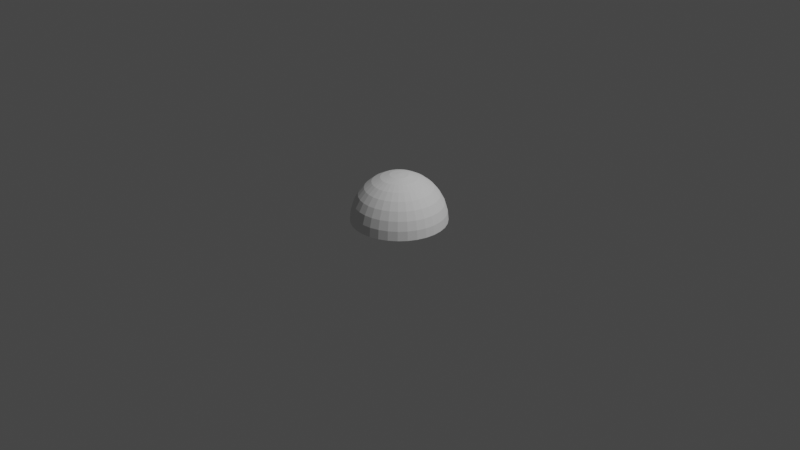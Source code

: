 # Source: HalfSphere.blend  (saved by Blender 2.93.21; exported with 4.5.12 LTS)
import bpy
from mathutils import Matrix  # noqa: F401  (used for matrix-valued properties, if any)

bpy.ops.wm.read_factory_settings(use_empty=True)
scene = bpy.context.scene
scene.name = 'Scene'

# ---- collections
col_collection = bpy.data.collections.new('Collection'); scene.collection.children.link(col_collection)

# ---- world
world_world = bpy.data.worlds.new('World'); scene.world = world_world
world_world.use_nodes = True; world_world.node_tree.nodes.clear()
_N = world_world.node_tree.nodes; _L = world_world.node_tree.links
n0 = _N.new('ShaderNodeOutputWorld'); n0.name = 'World Output'; n0.location = (300, 300)
n1 = _N.new('ShaderNodeBackground'); n1.name = 'Background'; n1.location = (10, 300)
n1.inputs[0].default_value = (0.05088, 0.05088, 0.05088, 1.0)
_L.new(n1.outputs[0], n0.inputs[0])
n0.is_active_output = True
world_world.color = (0.05088, 0.05088, 0.05088)
world_world.use_sun_shadow = False
world_world.sun_shadow_jitter_overblur = 0.0

# ---- cameras
cam_camera = bpy.data.cameras.new('Camera')
cam_camera.clip_end = 100.0
cam_camera.ortho_scale = 7.314

# ---- lights
light_light = bpy.data.lights.new('Light', 'POINT')
light_light.transmission_factor = 0.0
light_light.energy = 1000.0
light_light.shadow_soft_size = 0.1
light_light.shadow_maximum_resolution = 0.006
light_light.use_absolute_resolution = True

# ---- meshes
me_sphere = bpy.data.meshes.new('Sphere')
me_sphere.from_pydata([(0.0, 0.198, 0.9408), (0.0, 0.3884, 0.8862), (0.0, 0.5639, 0.7976), (0.0, 0.7177, 0.6783), (0.0, 0.8439, 0.5329), (0.0, 0.9377, 0.3671), (0.0, 0.9954, 0.1871), (0.03861, 0.1942, 0.9408), (0.07574, 0.3809, 0.8862), (0.11, 0.553, 0.7976), (0.1399, 0.7039, 0.6783), (0.1646, 0.8277, 0.5329), (0.1828, 0.9197, 0.3671), (0.1941, 0.9763, 0.1871), (0.1979, 0.9954, -4.193e-08), (0.07574, 0.1829, 0.9408), (0.1486, 0.3588, 0.8862), (0.2157, 0.521, 0.7976), (0.2745, 0.663, 0.6783), (0.3228, 0.7797, 0.5329), (0.3587, 0.8663, 0.3671), (0.3808, 0.9197, 0.1871), (0.3882, 0.9377, -4.193e-08), (0.11, 0.1646, 0.9408), (0.2157, 0.3229, 0.8862), (0.3131, 0.4688, 0.7976), (0.3985, 0.5967, 0.6783), (0.4686, 0.7017, 0.5329), (0.5207, 0.7797, 0.3671), (0.5528, 0.8277, 0.1871), (0.5636, 0.8439, -4.193e-08), (0.1399, 0.14, 0.9408), (0.2745, 0.2746, 0.8862), (0.3985, 0.3987, 0.7976), (0.5072, 0.5075, 0.6783), (0.5964, 0.5967, 0.5329), (0.6627, 0.663, 0.3671), (0.7035, 0.7039, 0.1871), (0.7173, 0.7177, -4.193e-08), (0.1646, 0.11, 0.9408), (0.3228, 0.2158, 0.8862), (0.4686, 0.3133, 0.7976), (0.5964, 0.3987, 0.6783), (0.7013, 0.4688, 0.5329), (0.7793, 0.521, 0.3671), (0.8273, 0.553, 0.1871), (0.8435, 0.5639, -4.193e-08), (0.1828, 0.07577, 0.9408), (0.3587, 0.1486, 0.8862), (0.5207, 0.2158, 0.7976), (0.6627, 0.2746, 0.6783), (0.7793, 0.3229, 0.5329), (0.8659, 0.3588, 0.3671), (0.9192, 0.3809, 0.1871), (0.9372, 0.3884, -4.193e-08), (0.1941, 0.03863, 0.9408), (0.3808, 0.07577, 0.8862), (0.5528, 0.11, 0.7976), (0.7035, 0.14, 0.6783), (0.8273, 0.1646, 0.5329), (0.9192, 0.1829, 0.3671), (0.9758, 0.1942, 0.1871), (0.9949, 0.198, -4.193e-08), (0.1979, -6.976e-08, 0.9408), (0.3882, -1.227e-07, 0.8862), (0.5636, -1.151e-07, 0.7976), (0.7173, -4.708e-08, 0.6783), (0.8435, -9.245e-08, 0.5329), (0.9372, -1.683e-08, 0.3671), (0.9949, -9.245e-08, 0.1871), (1.014, -1.681e-07, -4.193e-08), (0.1941, -0.03863, 0.9408), (0.3808, -0.07577, 0.8862), (0.5528, -0.11, 0.7976), (0.7035, -0.14, 0.6783), (0.8273, -0.1646, 0.5329), (0.9192, -0.1829, 0.3671), (0.9758, -0.1942, 0.1871), (0.9949, -0.198, -4.193e-08), (0.1828, -0.07577, 0.9408), (0.3587, -0.1486, 0.8862), (0.5207, -0.2158, 0.7976), (0.6627, -0.2746, 0.6783), (0.7793, -0.3229, 0.5329), (0.8659, -0.3588, 0.3671), (0.9192, -0.3809, 0.1871), (0.9372, -0.3884, -4.193e-08), (0.1646, -0.11, 0.9408), (0.3228, -0.2158, 0.8862), (0.4686, -0.3133, 0.7976), (0.5964, -0.3987, 0.6783), (0.7013, -0.4688, 0.5329), (0.7793, -0.521, 0.3671), (0.8273, -0.553, 0.1871), (0.8435, -0.5639, -4.193e-08), (0.1399, -0.14, 0.9408), (0.2745, -0.2746, 0.8862), (0.3985, -0.3987, 0.7976), (0.5072, -0.5075, 0.6783), (0.5964, -0.5967, 0.5329), (0.6627, -0.663, 0.3671), (0.7035, -0.7039, 0.1871), (0.7173, -0.7177, -4.193e-08), (0.11, -0.1646, 0.9408), (0.2157, -0.3229, 0.8862), (0.3131, -0.4688, 0.7976), (0.3985, -0.5967, 0.6783), (0.4686, -0.7017, 0.5329), (0.5207, -0.7797, 0.3671), (0.5528, -0.8277, 0.1871), (0.5636, -0.8439, -4.193e-08), (0.07574, -0.1829, 0.9408), (0.1486, -0.3588, 0.8862), (0.2157, -0.521, 0.7976), (0.2745, -0.663, 0.6783), (0.3228, -0.7797, 0.5329), (0.3587, -0.8663, 0.3671), (0.3808, -0.9197, 0.1871), (0.3882, -0.9377, -4.193e-08), (0.03861, -0.1942, 0.9408), (0.07574, -0.3809, 0.8862), (0.11, -0.553, 0.7976), (0.1399, -0.7039, 0.6783), (0.1646, -0.8277, 0.5329), (0.1828, -0.9197, 0.3671), (0.1941, -0.9763, 0.1871), (0.1979, -0.9954, -4.193e-08), (2.185e-09, -0.198, 0.9408), (-2.805e-08, -0.3884, 0.8862), (-6.584e-08, -0.5639, 0.7976), (4.753e-08, -0.7177, 0.6783), (-1.293e-08, -0.8439, 0.5329), (1.73e-08, -0.9377, 0.3671), (-7.34e-08, -0.9954, 0.1871), (-2.699e-07, -1.015, -4.193e-08), (-0.03861, -0.1942, 0.9408), (-0.07574, -0.3809, 0.8862), (-0.11, -0.553, 0.7976), (-0.1399, -0.7039, 0.6783), (-0.1646, -0.8277, 0.5329), (-0.1828, -0.9197, 0.3671), (-0.1941, -0.9763, 0.1871), (-0.1979, -0.9954, -4.193e-08), (-0.07574, -0.1829, 0.9408), (-0.1486, -0.3588, 0.8862), (-0.2157, -0.521, 0.7976), (-0.2745, -0.663, 0.6783), (-0.3228, -0.7797, 0.5329), (-0.3587, -0.8663, 0.3671), (-0.3808, -0.9197, 0.1871), (-0.3882, -0.9377, -4.193e-08), (-0.11, -0.1646, 0.9408), (-0.2157, -0.3229, 0.8862), (-0.3131, -0.4688, 0.7976), (-0.3985, -0.5967, 0.6783), (-0.4686, -0.7017, 0.5329), (-0.5207, -0.7797, 0.3671), (-0.5528, -0.8277, 0.1871), (-0.5636, -0.8439, -4.193e-08), (-0.1399, -0.14, 0.9408), (-0.2745, -0.2746, 0.8862), (-0.3985, -0.3987, 0.7976), (-0.5072, -0.5075, 0.6783), (-0.5964, -0.5967, 0.5329), (-0.6627, -0.663, 0.3671), (-0.7035, -0.7039, 0.1871), (-0.7173, -0.7177, -4.193e-08), (-0.1646, -0.11, 0.9408), (-0.3228, -0.2158, 0.8862), (-0.4686, -0.3133, 0.7976), (-0.5964, -0.3987, 0.6783), (-0.7013, -0.4688, 0.5329), (-0.7793, -0.521, 0.3671), (-0.8273, -0.553, 0.1871), (-0.8435, -0.5639, -4.193e-08), (-8.193e-08, -1.227e-07, 0.9592), (-0.1828, -0.07577, 0.9408), (-0.3587, -0.1486, 0.8862), (-0.5207, -0.2158, 0.7976), (-0.6627, -0.2746, 0.6783), (-0.7793, -0.3229, 0.5329), (-0.8659, -0.3588, 0.3671), (-0.9192, -0.3809, 0.1871), (-0.9372, -0.3884, -4.193e-08), (-0.1941, -0.03863, 0.9408), (-0.3808, -0.07577, 0.8862), (-0.5528, -0.11, 0.7976), (-0.7035, -0.14, 0.6783), (-0.8273, -0.1646, 0.5329), (-0.9192, -0.1829, 0.3671), (-0.9758, -0.1942, 0.1871), (-0.9949, -0.198, -4.193e-08), (-0.1979, -7.354e-08, 0.9408), (-0.3882, -4.708e-08, 0.8862), (-0.5636, 5.857e-09, 0.7976), (-0.7173, -9.245e-08, 0.6783), (-0.8435, -4.708e-08, 0.5329), (-0.9372, -1.705e-09, 0.3671), (-0.9949, 7.391e-08, 0.1871), (-1.014, 3.915e-07, -4.193e-08), (-0.1941, 0.03863, 0.9408), (-0.3808, 0.07577, 0.8862), (-0.5528, 0.11, 0.7976), (-0.7035, 0.14, 0.6783), (-0.8273, 0.1646, 0.5329), (-0.9192, 0.1829, 0.3671), (-0.9758, 0.1942, 0.1871), (-0.9949, 0.198, -4.193e-08), (-0.1828, 0.07577, 0.9408), (-0.3587, 0.1486, 0.8862), (-0.5207, 0.2158, 0.7976), (-0.6627, 0.2746, 0.6783), (-0.7793, 0.3229, 0.5329), (-0.8659, 0.3588, 0.3671), (-0.9192, 0.3809, 0.1871), (-0.9372, 0.3884, -4.193e-08), (-0.1646, 0.11, 0.9408), (-0.3228, 0.2158, 0.8862), (-0.4686, 0.3133, 0.7976), (-0.5964, 0.3987, 0.6783), (-0.7013, 0.4688, 0.5329), (-0.7793, 0.521, 0.3671), (-0.8273, 0.553, 0.1871), (-0.8435, 0.5639, -4.193e-08), (-0.1399, 0.14, 0.9408), (-0.2745, 0.2746, 0.8862), (-0.3985, 0.3987, 0.7976), (-0.5072, 0.5075, 0.6783), (-0.5964, 0.5967, 0.5329), (-0.6627, 0.663, 0.3671), (-0.7035, 0.7039, 0.1871), (-0.7173, 0.7177, -4.193e-08), (-0.11, 0.1646, 0.9408), (-0.2157, 0.3229, 0.8862), (-0.3131, 0.4688, 0.7976), (-0.3985, 0.5967, 0.6783), (-0.4686, 0.7017, 0.5329), (-0.5207, 0.7797, 0.3671), (-0.5528, 0.8277, 0.1871), (-0.5636, 0.8439, -4.193e-08), (-0.07574, 0.1829, 0.9408), (-0.1486, 0.3588, 0.8862), (-0.2157, 0.521, 0.7976), (-0.2745, 0.663, 0.6783), (-0.3228, 0.7797, 0.5329), (-0.3587, 0.8663, 0.3671), (-0.3808, 0.9197, 0.1871), (-0.3882, 0.9377, -4.193e-08), (-0.03861, 0.1942, 0.9408), (-0.07574, 0.3809, 0.8862), (-0.11, 0.553, 0.7976), (-0.1399, 0.7039, 0.6783), (-0.1646, 0.8277, 0.5329), (-0.1828, 0.9197, 0.3671), (-0.1941, 0.9763, 0.1871), (-0.1979, 0.9954, -4.193e-08), (5.464e-07, 1.015, -4.193e-08)], [], [(2, 1, 8, 9), (3, 2, 9, 10), (4, 3, 10, 11), (5, 4, 11, 12), (6, 5, 12, 13), (256, 6, 13, 14), (0, 175, 7), (1, 0, 7, 8), (8, 7, 15, 16), (9, 8, 16, 17), (10, 9, 17, 18), (11, 10, 18, 19), (12, 11, 19, 20), (13, 12, 20, 21), (14, 13, 21, 22), (7, 175, 15), (20, 19, 27, 28), (21, 20, 28, 29), (22, 21, 29, 30), (15, 175, 23), (16, 15, 23, 24), (17, 16, 24, 25), (18, 17, 25, 26), (19, 18, 26, 27), (25, 24, 32, 33), (26, 25, 33, 34), (27, 26, 34, 35), (28, 27, 35, 36), (29, 28, 36, 37), (30, 29, 37, 38), (23, 175, 31), (24, 23, 31, 32), (37, 36, 44, 45), (38, 37, 45, 46), (31, 175, 39), (32, 31, 39, 40), (33, 32, 40, 41), (34, 33, 41, 42), (35, 34, 42, 43), (36, 35, 43, 44), (41, 40, 48, 49), (42, 41, 49, 50), (43, 42, 50, 51), (44, 43, 51, 52), (45, 44, 52, 53), (46, 45, 53, 54), (39, 175, 47), (40, 39, 47, 48), (53, 52, 60, 61), (54, 53, 61, 62), (47, 175, 55), (48, 47, 55, 56), (49, 48, 56, 57), (50, 49, 57, 58), (51, 50, 58, 59), (52, 51, 59, 60), (58, 57, 65, 66), (59, 58, 66, 67), (60, 59, 67, 68), (61, 60, 68, 69), (62, 61, 69, 70), (55, 175, 63), (56, 55, 63, 64), (57, 56, 64, 65), (70, 69, 77, 78), (63, 175, 71), (64, 63, 71, 72), (65, 64, 72, 73), (66, 65, 73, 74), (67, 66, 74, 75), (68, 67, 75, 76), (69, 68, 76, 77), (75, 74, 82, 83), (76, 75, 83, 84), (77, 76, 84, 85), (78, 77, 85, 86), (71, 175, 79), (72, 71, 79, 80), (73, 72, 80, 81), (74, 73, 81, 82), (79, 175, 87), (80, 79, 87, 88), (81, 80, 88, 89), (82, 81, 89, 90), (83, 82, 90, 91), (84, 83, 91, 92), (85, 84, 92, 93), (86, 85, 93, 94), (91, 90, 98, 99), (92, 91, 99, 100), (93, 92, 100, 101), (94, 93, 101, 102), (87, 175, 95), (88, 87, 95, 96), (89, 88, 96, 97), (90, 89, 97, 98), (96, 95, 103, 104), (97, 96, 104, 105), (98, 97, 105, 106), (99, 98, 106, 107), (100, 99, 107, 108), (101, 100, 108, 109), (102, 101, 109, 110), (95, 175, 103), (108, 107, 115, 116), (109, 108, 116, 117), (110, 109, 117, 118), (103, 175, 111), (104, 103, 111, 112), (105, 104, 112, 113), (106, 105, 113, 114), (107, 106, 114, 115), (112, 111, 119, 120), (113, 112, 120, 121), (114, 113, 121, 122), (115, 114, 122, 123), (116, 115, 123, 124), (117, 116, 124, 125), (118, 117, 125, 126), (111, 175, 119), (124, 123, 131, 132), (125, 124, 132, 133), (126, 125, 133, 134), (119, 175, 127), (120, 119, 127, 128), (121, 120, 128, 129), (122, 121, 129, 130), (123, 122, 130, 131), (129, 128, 136, 137), (130, 129, 137, 138), (131, 130, 138, 139), (132, 131, 139, 140), (133, 132, 140, 141), (134, 133, 141, 142), (127, 175, 135), (128, 127, 135, 136), (141, 140, 148, 149), (142, 141, 149, 150), (135, 175, 143), (136, 135, 143, 144), (137, 136, 144, 145), (138, 137, 145, 146), (139, 138, 146, 147), (140, 139, 147, 148), (146, 145, 153, 154), (147, 146, 154, 155), (148, 147, 155, 156), (149, 148, 156, 157), (150, 149, 157, 158), (143, 175, 151), (144, 143, 151, 152), (145, 144, 152, 153), (158, 157, 165, 166), (151, 175, 159), (152, 151, 159, 160), (153, 152, 160, 161), (154, 153, 161, 162), (155, 154, 162, 163), (156, 155, 163, 164), (157, 156, 164, 165), (162, 161, 169, 170), (163, 162, 170, 171), (164, 163, 171, 172), (165, 164, 172, 173), (166, 165, 173, 174), (159, 175, 167), (160, 159, 167, 168), (161, 160, 168, 169), (174, 173, 182, 183), (167, 175, 176), (168, 167, 176, 177), (169, 168, 177, 178), (170, 169, 178, 179), (171, 170, 179, 180), (172, 171, 180, 181), (173, 172, 181, 182), (180, 179, 187, 188), (181, 180, 188, 189), (182, 181, 189, 190), (183, 182, 190, 191), (176, 175, 184), (177, 176, 184, 185), (178, 177, 185, 186), (179, 178, 186, 187), (184, 175, 192), (185, 184, 192, 193), (186, 185, 193, 194), (187, 186, 194, 195), (188, 187, 195, 196), (189, 188, 196, 197), (190, 189, 197, 198), (191, 190, 198, 199), (196, 195, 203, 204), (197, 196, 204, 205), (198, 197, 205, 206), (199, 198, 206, 207), (192, 175, 200), (193, 192, 200, 201), (194, 193, 201, 202), (195, 194, 202, 203), (201, 200, 208, 209), (202, 201, 209, 210), (203, 202, 210, 211), (204, 203, 211, 212), (205, 204, 212, 213), (206, 205, 213, 214), (207, 206, 214, 215), (200, 175, 208), (213, 212, 220, 221), (214, 213, 221, 222), (215, 214, 222, 223), (208, 175, 216), (209, 208, 216, 217), (210, 209, 217, 218), (211, 210, 218, 219), (212, 211, 219, 220), (218, 217, 225, 226), (219, 218, 226, 227), (220, 219, 227, 228), (221, 220, 228, 229), (222, 221, 229, 230), (223, 222, 230, 231), (216, 175, 224), (217, 216, 224, 225), (230, 229, 237, 238), (231, 230, 238, 239), (224, 175, 232), (225, 224, 232, 233), (226, 225, 233, 234), (227, 226, 234, 235), (228, 227, 235, 236), (229, 228, 236, 237), (234, 233, 241, 242), (235, 234, 242, 243), (236, 235, 243, 244), (237, 236, 244, 245), (238, 237, 245, 246), (239, 238, 246, 247), (232, 175, 240), (233, 232, 240, 241), (246, 245, 253, 254), (247, 246, 254, 255), (240, 175, 248), (241, 240, 248, 249), (242, 241, 249, 250), (243, 242, 250, 251), (244, 243, 251, 252), (245, 244, 252, 253), (251, 250, 2, 3), (252, 251, 3, 4), (253, 252, 4, 5), (254, 253, 5, 6), (255, 254, 6, 256), (248, 175, 0), (249, 248, 0, 1), (250, 249, 1, 2)])
_uv = me_sphere.uv_layers.new(name='UVMap')
_uv.uv.foreach_set('vector', [0.75, 0.8125, 0.75, 0.875, 0.7188, 0.875, 0.7188, 0.8125, 0.75, 0.75, 0.75, 0.8125, 0.7188, 0.8125, 0.7188, 0.75, 0.75, 0.6875, 0.75, 0.75, 0.7188, 0.75, 0.7188, 0.6875, 0.75, 0.625, 0.75, 0.6875, 0.7188, 0.6875, 0.7188, 0.625, 0.75, 0.5625, 0.75, 0.625, 0.7188, 0.625, 0.7188, 0.5625, 0.75, 0.5, 0.75, 0.5625, 0.7188, 0.5625, 0.7188, 0.5, 0.75, 0.9375, 0.7344, 1.0, 0.7188, 0.9375, 0.75, 0.875, 0.75, 0.9375, 0.7188, 0.9375, 0.7188, 0.875, 0.7188, 0.875, 0.7188, 0.9375, 0.6875, 0.9375, 0.6875, 0.875, 0.7188, 0.8125, 0.7188, 0.875, 0.6875, 0.875, 0.6875, 0.8125, 0.7188, 0.75, 0.7188, 0.8125, 0.6875, 0.8125, 0.6875, 0.75, 0.7188, 0.6875, 0.7188, 0.75, 0.6875, 0.75, 0.6875, 0.6875, 0.7188, 0.625, 0.7188, 0.6875, 0.6875, 0.6875, 0.6875, 0.625, 0.7188, 0.5625, 0.7188, 0.625, 0.6875, 0.625, 0.6875, 0.5625, 0.7188, 0.5, 0.7188, 0.5625, 0.6875, 0.5625, 0.6875, 0.5, 0.7188, 0.9375, 0.7031, 1.0, 0.6875, 0.9375, 0.6875, 0.625, 0.6875, 0.6875, 0.6562, 0.6875, 0.6562, 0.625, 0.6875, 0.5625, 0.6875, 0.625, 0.6562, 0.625, 0.6562, 0.5625, 0.6875, 0.5, 0.6875, 0.5625, 0.6562, 0.5625, 0.6562, 0.5, 0.6875, 0.9375, 0.6719, 1.0, 0.6562, 0.9375, 0.6875, 0.875, 0.6875, 0.9375, 0.6562, 0.9375, 0.6562, 0.875, 0.6875, 0.8125, 0.6875, 0.875, 0.6562, 0.875, 0.6562, 0.8125, 0.6875, 0.75, 0.6875, 0.8125, 0.6562, 0.8125, 0.6562, 0.75, 0.6875, 0.6875, 0.6875, 0.75, 0.6562, 0.75, 0.6562, 0.6875, 0.6562, 0.8125, 0.6562, 0.875, 0.625, 0.875, 0.625, 0.8125, 0.6562, 0.75, 0.6562, 0.8125, 0.625, 0.8125, 0.625, 0.75, 0.6562, 0.6875, 0.6562, 0.75, 0.625, 0.75, 0.625, 0.6875, 0.6562, 0.625, 0.6562, 0.6875, 0.625, 0.6875, 0.625, 0.625, 0.6562, 0.5625, 0.6562, 0.625, 0.625, 0.625, 0.625, 0.5625, 0.6562, 0.5, 0.6562, 0.5625, 0.625, 0.5625, 0.625, 0.5, 0.6562, 0.9375, 0.6406, 1.0, 0.625, 0.9375, 0.6562, 0.875, 0.6562, 0.9375, 0.625, 0.9375, 0.625, 0.875, 0.625, 0.5625, 0.625, 0.625, 0.5938, 0.625, 0.5938, 0.5625, 0.625, 0.5, 0.625, 0.5625, 0.5938, 0.5625, 0.5938, 0.5, 0.625, 0.9375, 0.6094, 1.0, 0.5937, 0.9375, 0.625, 0.875, 0.625, 0.9375, 0.5937, 0.9375, 0.5937, 0.875, 0.625, 0.8125, 0.625, 0.875, 0.5937, 0.875, 0.5938, 0.8125, 0.625, 0.75, 0.625, 0.8125, 0.5938, 0.8125, 0.5938, 0.75, 0.625, 0.6875, 0.625, 0.75, 0.5938, 0.75, 0.5938, 0.6875, 0.625, 0.625, 0.625, 0.6875, 0.5938, 0.6875, 0.5938, 0.625, 0.5938, 0.8125, 0.5937, 0.875, 0.5625, 0.875, 0.5625, 0.8125, 0.5938, 0.75, 0.5938, 0.8125, 0.5625, 0.8125, 0.5625, 0.75, 0.5938, 0.6875, 0.5938, 0.75, 0.5625, 0.75, 0.5625, 0.6875, 0.5938, 0.625, 0.5938, 0.6875, 0.5625, 0.6875, 0.5625, 0.625, 0.5938, 0.5625, 0.5938, 0.625, 0.5625, 0.625, 0.5625, 0.5625, 0.5938, 0.5, 0.5938, 0.5625, 0.5625, 0.5625, 0.5625, 0.5, 0.5937, 0.9375, 0.5781, 1.0, 0.5625, 0.9375, 0.5937, 0.875, 0.5937, 0.9375, 0.5625, 0.9375, 0.5625, 0.875, 0.5625, 0.5625, 0.5625, 0.625, 0.5312, 0.625, 0.5312, 0.5625, 0.5625, 0.5, 0.5625, 0.5625, 0.5312, 0.5625, 0.5312, 0.5, 0.5625, 0.9375, 0.5469, 1.0, 0.5312, 0.9375, 0.5625, 0.875, 0.5625, 0.9375, 0.5312, 0.9375, 0.5312, 0.875, 0.5625, 0.8125, 0.5625, 0.875, 0.5312, 0.875, 0.5312, 0.8125, 0.5625, 0.75, 0.5625, 0.8125, 0.5312, 0.8125, 0.5312, 0.75, 0.5625, 0.6875, 0.5625, 0.75, 0.5312, 0.75, 0.5312, 0.6875, 0.5625, 0.625, 0.5625, 0.6875, 0.5312, 0.6875, 0.5312, 0.625, 0.5312, 0.75, 0.5312, 0.8125, 0.5, 0.8125, 0.5, 0.75, 0.5312, 0.6875, 0.5312, 0.75, 0.5, 0.75, 0.5, 0.6875, 0.5312, 0.625, 0.5312, 0.6875, 0.5, 0.6875, 0.5, 0.625, 0.5312, 0.5625, 0.5312, 0.625, 0.5, 0.625, 0.5, 0.5625, 0.5312, 0.5, 0.5312, 0.5625, 0.5, 0.5625, 0.5, 0.5, 0.5312, 0.9375, 0.5156, 1.0, 0.5, 0.9375, 0.5312, 0.875, 0.5312, 0.9375, 0.5, 0.9375, 0.5, 0.875, 0.5312, 0.8125, 0.5312, 0.875, 0.5, 0.875, 0.5, 0.8125, 0.5, 0.5, 0.5, 0.5625, 0.4688, 0.5625, 0.4687, 0.5, 0.5, 0.9375, 0.4844, 1.0, 0.4687, 0.9375, 0.5, 0.875, 0.5, 0.9375, 0.4687, 0.9375, 0.4687, 0.875, 0.5, 0.8125, 0.5, 0.875, 0.4687, 0.875, 0.4687, 0.8125, 0.5, 0.75, 0.5, 0.8125, 0.4687, 0.8125, 0.4688, 0.75, 0.5, 0.6875, 0.5, 0.75, 0.4688, 0.75, 0.4687, 0.6875, 0.5, 0.625, 0.5, 0.6875, 0.4687, 0.6875, 0.4688, 0.625, 0.5, 0.5625, 0.5, 0.625, 0.4688, 0.625, 0.4688, 0.5625, 0.4687, 0.6875, 0.4688, 0.75, 0.4375, 0.75, 0.4375, 0.6875, 0.4688, 0.625, 0.4687, 0.6875, 0.4375, 0.6875, 0.4375, 0.625, 0.4688, 0.5625, 0.4688, 0.625, 0.4375, 0.625, 0.4375, 0.5625, 0.4687, 0.5, 0.4688, 0.5625, 0.4375, 0.5625, 0.4375, 0.5, 0.4687, 0.9375, 0.4531, 1.0, 0.4375, 0.9375, 0.4687, 0.875, 0.4687, 0.9375, 0.4375, 0.9375, 0.4375, 0.875, 0.4687, 0.8125, 0.4687, 0.875, 0.4375, 0.875, 0.4375, 0.8125, 0.4688, 0.75, 0.4687, 0.8125, 0.4375, 0.8125, 0.4375, 0.75, 0.4375, 0.9375, 0.4219, 1.0, 0.4062, 0.9375, 0.4375, 0.875, 0.4375, 0.9375, 0.4062, 0.9375, 0.4062, 0.875, 0.4375, 0.8125, 0.4375, 0.875, 0.4062, 0.875, 0.4062, 0.8125, 0.4375, 0.75, 0.4375, 0.8125, 0.4062, 0.8125, 0.4062, 0.75, 0.4375, 0.6875, 0.4375, 0.75, 0.4062, 0.75, 0.4062, 0.6875, 0.4375, 0.625, 0.4375, 0.6875, 0.4062, 0.6875, 0.4062, 0.625, 0.4375, 0.5625, 0.4375, 0.625, 0.4062, 0.625, 0.4062, 0.5625, 0.4375, 0.5, 0.4375, 0.5625, 0.4062, 0.5625, 0.4062, 0.5, 0.4062, 0.6875, 0.4062, 0.75, 0.375, 0.75, 0.375, 0.6875, 0.4062, 0.625, 0.4062, 0.6875, 0.375, 0.6875, 0.375, 0.625, 0.4062, 0.5625, 0.4062, 0.625, 0.375, 0.625, 0.375, 0.5625, 0.4062, 0.5, 0.4062, 0.5625, 0.375, 0.5625, 0.375, 0.5, 0.4062, 0.9375, 0.3906, 1.0, 0.375, 0.9375, 0.4062, 0.875, 0.4062, 0.9375, 0.375, 0.9375, 0.375, 0.875, 0.4062, 0.8125, 0.4062, 0.875, 0.375, 0.875, 0.375, 0.8125, 0.4062, 0.75, 0.4062, 0.8125, 0.375, 0.8125, 0.375, 0.75, 0.375, 0.875, 0.375, 0.9375, 0.3437, 0.9375, 0.3438, 0.875, 0.375, 0.8125, 0.375, 0.875, 0.3438, 0.875, 0.3438, 0.8125, 0.375, 0.75, 0.375, 0.8125, 0.3438, 0.8125, 0.3438, 0.75, 0.375, 0.6875, 0.375, 0.75, 0.3438, 0.75, 0.3438, 0.6875, 0.375, 0.625, 0.375, 0.6875, 0.3438, 0.6875, 0.3438, 0.625, 0.375, 0.5625, 0.375, 0.625, 0.3438, 0.625, 0.3438, 0.5625, 0.375, 0.5, 0.375, 0.5625, 0.3438, 0.5625, 0.3437, 0.5, 0.375, 0.9375, 0.3594, 1.0, 0.3437, 0.9375, 0.3438, 0.625, 0.3438, 0.6875, 0.3125, 0.6875, 0.3125, 0.625, 0.3438, 0.5625, 0.3438, 0.625, 0.3125, 0.625, 0.3125, 0.5625, 0.3437, 0.5, 0.3438, 0.5625, 0.3125, 0.5625, 0.3125, 0.5, 0.3437, 0.9375, 0.3281, 1.0, 0.3125, 0.9375, 0.3438, 0.875, 0.3437, 0.9375, 0.3125, 0.9375, 0.3125, 0.875, 0.3438, 0.8125, 0.3438, 0.875, 0.3125, 0.875, 0.3125, 0.8125, 0.3438, 0.75, 0.3438, 0.8125, 0.3125, 0.8125, 0.3125, 0.75, 0.3438, 0.6875, 0.3438, 0.75, 0.3125, 0.75, 0.3125, 0.6875, 0.3125, 0.875, 0.3125, 0.9375, 0.2812, 0.9375, 0.2812, 0.875, 0.3125, 0.8125, 0.3125, 0.875, 0.2812, 0.875, 0.2812, 0.8125, 0.3125, 0.75, 0.3125, 0.8125, 0.2812, 0.8125, 0.2812, 0.75, 0.3125, 0.6875, 0.3125, 0.75, 0.2812, 0.75, 0.2812, 0.6875, 0.3125, 0.625, 0.3125, 0.6875, 0.2812, 0.6875, 0.2812, 0.625, 0.3125, 0.5625, 0.3125, 0.625, 0.2812, 0.625, 0.2812, 0.5625, 0.3125, 0.5, 0.3125, 0.5625, 0.2812, 0.5625, 0.2812, 0.5, 0.3125, 0.9375, 0.2969, 1.0, 0.2812, 0.9375, 0.2812, 0.625, 0.2812, 0.6875, 0.25, 0.6875, 0.25, 0.625, 0.2812, 0.5625, 0.2812, 0.625, 0.25, 0.625, 0.25, 0.5625, 0.2812, 0.5, 0.2812, 0.5625, 0.25, 0.5625, 0.25, 0.5, 0.2812, 0.9375, 0.2656, 1.0, 0.25, 0.9375, 0.2812, 0.875, 0.2812, 0.9375, 0.25, 0.9375, 0.25, 0.875, 0.2812, 0.8125, 0.2812, 0.875, 0.25, 0.875, 0.25, 0.8125, 0.2812, 0.75, 0.2812, 0.8125, 0.25, 0.8125, 0.25, 0.75, 0.2812, 0.6875, 0.2812, 0.75, 0.25, 0.75, 0.25, 0.6875, 0.25, 0.8125, 0.25, 0.875, 0.2188, 0.875, 0.2188, 0.8125, 0.25, 0.75, 0.25, 0.8125, 0.2188, 0.8125, 0.2188, 0.75, 0.25, 0.6875, 0.25, 0.75, 0.2188, 0.75, 0.2188, 0.6875, 0.25, 0.625, 0.25, 0.6875, 0.2188, 0.6875, 0.2188, 0.625, 0.25, 0.5625, 0.25, 0.625, 0.2188, 0.625, 0.2188, 0.5625, 0.25, 0.5, 0.25, 0.5625, 0.2188, 0.5625, 0.2187, 0.5, 0.25, 0.9375, 0.2344, 1.0, 0.2188, 0.9375, 0.25, 0.875, 0.25, 0.9375, 0.2188, 0.9375, 0.2188, 0.875, 0.2188, 0.5625, 0.2188, 0.625, 0.1875, 0.625, 0.1875, 0.5625, 0.2187, 0.5, 0.2188, 0.5625, 0.1875, 0.5625, 0.1875, 0.5, 0.2188, 0.9375, 0.2031, 1.0, 0.1875, 0.9375, 0.2188, 0.875, 0.2188, 0.9375, 0.1875, 0.9375, 0.1875, 0.875, 0.2188, 0.8125, 0.2188, 0.875, 0.1875, 0.875, 0.1875, 0.8125, 0.2188, 0.75, 0.2188, 0.8125, 0.1875, 0.8125, 0.1875, 0.75, 0.2188, 0.6875, 0.2188, 0.75, 0.1875, 0.75, 0.1875, 0.6875, 0.2188, 0.625, 0.2188, 0.6875, 0.1875, 0.6875, 0.1875, 0.625, 0.1875, 0.75, 0.1875, 0.8125, 0.1562, 0.8125, 0.1563, 0.75, 0.1875, 0.6875, 0.1875, 0.75, 0.1563, 0.75, 0.1563, 0.6875, 0.1875, 0.625, 0.1875, 0.6875, 0.1563, 0.6875, 0.1563, 0.625, 0.1875, 0.5625, 0.1875, 0.625, 0.1563, 0.625, 0.1562, 0.5625, 0.1875, 0.5, 0.1875, 0.5625, 0.1562, 0.5625, 0.1562, 0.5, 0.1875, 0.9375, 0.1719, 1.0, 0.1563, 0.9375, 0.1875, 0.875, 0.1875, 0.9375, 0.1563, 0.9375, 0.1563, 0.875, 0.1875, 0.8125, 0.1875, 0.875, 0.1563, 0.875, 0.1562, 0.8125, 0.1562, 0.5, 0.1562, 0.5625, 0.125, 0.5625, 0.125, 0.5, 0.1563, 0.9375, 0.1406, 1.0, 0.125, 0.9375, 0.1563, 0.875, 0.1563, 0.9375, 0.125, 0.9375, 0.125, 0.875, 0.1562, 0.8125, 0.1563, 0.875, 0.125, 0.875, 0.125, 0.8125, 0.1563, 0.75, 0.1562, 0.8125, 0.125, 0.8125, 0.125, 0.75, 0.1563, 0.6875, 0.1563, 0.75, 0.125, 0.75, 0.125, 0.6875, 0.1563, 0.625, 0.1563, 0.6875, 0.125, 0.6875, 0.125, 0.625, 0.1562, 0.5625, 0.1563, 0.625, 0.125, 0.625, 0.125, 0.5625, 0.125, 0.75, 0.125, 0.8125, 0.09375, 0.8125, 0.09375, 0.75, 0.125, 0.6875, 0.125, 0.75, 0.09375, 0.75, 0.09375, 0.6875, 0.125, 0.625, 0.125, 0.6875, 0.09375, 0.6875, 0.09375, 0.625, 0.125, 0.5625, 0.125, 0.625, 0.09375, 0.625, 0.09375, 0.5625, 0.125, 0.5, 0.125, 0.5625, 0.09375, 0.5625, 0.09375, 0.5, 0.125, 0.9375, 0.1094, 1.0, 0.09375, 0.9375, 0.125, 0.875, 0.125, 0.9375, 0.09375, 0.9375, 0.09375, 0.875, 0.125, 0.8125, 0.125, 0.875, 0.09375, 0.875, 0.09375, 0.8125, 0.09375, 0.5, 0.09375, 0.5625, 0.0625, 0.5625, 0.0625, 0.5, 0.09375, 0.9375, 0.07813, 1.0, 0.0625, 0.9375, 0.09375, 0.875, 0.09375, 0.9375, 0.0625, 0.9375, 0.0625, 0.875, 0.09375, 0.8125, 0.09375, 0.875, 0.0625, 0.875, 0.0625, 0.8125, 0.09375, 0.75, 0.09375, 0.8125, 0.0625, 0.8125, 0.0625, 0.75, 0.09375, 0.6875, 0.09375, 0.75, 0.0625, 0.75, 0.0625, 0.6875, 0.09375, 0.625, 0.09375, 0.6875, 0.0625, 0.6875, 0.0625, 0.625, 0.09375, 0.5625, 0.09375, 0.625, 0.0625, 0.625, 0.0625, 0.5625, 0.0625, 0.6875, 0.0625, 0.75, 0.03125, 0.75, 0.03125, 0.6875, 0.0625, 0.625, 0.0625, 0.6875, 0.03125, 0.6875, 0.03125, 0.625, 0.0625, 0.5625, 0.0625, 0.625, 0.03125, 0.625, 0.03125, 0.5625, 0.0625, 0.5, 0.0625, 0.5625, 0.03125, 0.5625, 0.03125, 0.5, 0.0625, 0.9375, 0.04688, 1.0, 0.03125, 0.9375, 0.0625, 0.875, 0.0625, 0.9375, 0.03125, 0.9375, 0.03125, 0.875, 0.0625, 0.8125, 0.0625, 0.875, 0.03125, 0.875, 0.03125, 0.8125, 0.0625, 0.75, 0.0625, 0.8125, 0.03125, 0.8125, 0.03125, 0.75, 0.03125, 0.9375, 0.01563, 1.0, 8.941e-08, 0.9375, 0.03125, 0.875, 0.03125, 0.9375, 8.941e-08, 0.9375, 2.98e-08, 0.875, 0.03125, 0.8125, 0.03125, 0.875, 2.98e-08, 0.875, 0.0, 0.8125, 0.03125, 0.75, 0.03125, 0.8125, 0.0, 0.8125, 2.98e-08, 0.75, 0.03125, 0.6875, 0.03125, 0.75, 2.98e-08, 0.75, 2.98e-08, 0.6875, 0.03125, 0.625, 0.03125, 0.6875, 2.98e-08, 0.6875, 0.0, 0.625, 0.03125, 0.5625, 0.03125, 0.625, 0.0, 0.625, 0.0, 0.5625, 0.03125, 0.5, 0.03125, 0.5625, 0.0, 0.5625, 0.0, 0.5, 1.0, 0.6875, 1.0, 0.75, 0.9688, 0.75, 0.9688, 0.6875, 1.0, 0.625, 1.0, 0.6875, 0.9688, 0.6875, 0.9688, 0.625, 1.0, 0.5625, 1.0, 0.625, 0.9688, 0.625, 0.9688, 0.5625, 1.0, 0.5, 1.0, 0.5625, 0.9688, 0.5625, 0.9687, 0.5, 1.0, 0.9375, 0.9844, 1.0, 0.9688, 0.9375, 1.0, 0.875, 1.0, 0.9375, 0.9688, 0.9375, 0.9688, 0.875, 1.0, 0.8125, 1.0, 0.875, 0.9688, 0.875, 0.9688, 0.8125, 1.0, 0.75, 1.0, 0.8125, 0.9688, 0.8125, 0.9688, 0.75, 0.9688, 0.875, 0.9688, 0.9375, 0.9375, 0.9375, 0.9375, 0.875, 0.9688, 0.8125, 0.9688, 0.875, 0.9375, 0.875, 0.9375, 0.8125, 0.9688, 0.75, 0.9688, 0.8125, 0.9375, 0.8125, 0.9375, 0.75, 0.9688, 0.6875, 0.9688, 0.75, 0.9375, 0.75, 0.9375, 0.6875, 0.9688, 0.625, 0.9688, 0.6875, 0.9375, 0.6875, 0.9375, 0.625, 0.9688, 0.5625, 0.9688, 0.625, 0.9375, 0.625, 0.9375, 0.5625, 0.9687, 0.5, 0.9688, 0.5625, 0.9375, 0.5625, 0.9375, 0.5, 0.9688, 0.9375, 0.9531, 1.0, 0.9375, 0.9375, 0.9375, 0.625, 0.9375, 0.6875, 0.9062, 0.6875, 0.9062, 0.625, 0.9375, 0.5625, 0.9375, 0.625, 0.9062, 0.625, 0.9062, 0.5625, 0.9375, 0.5, 0.9375, 0.5625, 0.9062, 0.5625, 0.9062, 0.5, 0.9375, 0.9375, 0.9219, 1.0, 0.9062, 0.9375, 0.9375, 0.875, 0.9375, 0.9375, 0.9062, 0.9375, 0.9062, 0.875, 0.9375, 0.8125, 0.9375, 0.875, 0.9062, 0.875, 0.9062, 0.8125, 0.9375, 0.75, 0.9375, 0.8125, 0.9062, 0.8125, 0.9062, 0.75, 0.9375, 0.6875, 0.9375, 0.75, 0.9062, 0.75, 0.9062, 0.6875, 0.9062, 0.8125, 0.9062, 0.875, 0.875, 0.875, 0.875, 0.8125, 0.9062, 0.75, 0.9062, 0.8125, 0.875, 0.8125, 0.875, 0.75, 0.9062, 0.6875, 0.9062, 0.75, 0.875, 0.75, 0.875, 0.6875, 0.9062, 0.625, 0.9062, 0.6875, 0.875, 0.6875, 0.875, 0.625, 0.9062, 0.5625, 0.9062, 0.625, 0.875, 0.625, 0.875, 0.5625, 0.9062, 0.5, 0.9062, 0.5625, 0.875, 0.5625, 0.875, 0.5, 0.9062, 0.9375, 0.8906, 1.0, 0.875, 0.9375, 0.9062, 0.875, 0.9062, 0.9375, 0.875, 0.9375, 0.875, 0.875, 0.875, 0.5625, 0.875, 0.625, 0.8438, 0.625, 0.8438, 0.5625, 0.875, 0.5, 0.875, 0.5625, 0.8438, 0.5625, 0.8437, 0.5, 0.875, 0.9375, 0.8594, 1.0, 0.8438, 0.9375, 0.875, 0.875, 0.875, 0.9375, 0.8438, 0.9375, 0.8438, 0.875, 0.875, 0.8125, 0.875, 0.875, 0.8438, 0.875, 0.8438, 0.8125, 0.875, 0.75, 0.875, 0.8125, 0.8438, 0.8125, 0.8438, 0.75, 0.875, 0.6875, 0.875, 0.75, 0.8438, 0.75, 0.8438, 0.6875, 0.875, 0.625, 0.875, 0.6875, 0.8438, 0.6875, 0.8438, 0.625, 0.8438, 0.8125, 0.8438, 0.875, 0.8125, 0.875, 0.8125, 0.8125, 0.8438, 0.75, 0.8438, 0.8125, 0.8125, 0.8125, 0.8125, 0.75, 0.8438, 0.6875, 0.8438, 0.75, 0.8125, 0.75, 0.8125, 0.6875, 0.8438, 0.625, 0.8438, 0.6875, 0.8125, 0.6875, 0.8125, 0.625, 0.8438, 0.5625, 0.8438, 0.625, 0.8125, 0.625, 0.8125, 0.5625, 0.8437, 0.5, 0.8438, 0.5625, 0.8125, 0.5625, 0.8125, 0.5, 0.8438, 0.9375, 0.8281, 1.0, 0.8125, 0.9375, 0.8438, 0.875, 0.8438, 0.9375, 0.8125, 0.9375, 0.8125, 0.875, 0.8125, 0.5625, 0.8125, 0.625, 0.7812, 0.625, 0.7812, 0.5625, 0.8125, 0.5, 0.8125, 0.5625, 0.7812, 0.5625, 0.7812, 0.5, 0.8125, 0.9375, 0.7969, 1.0, 0.7812, 0.9375, 0.8125, 0.875, 0.8125, 0.9375, 0.7812, 0.9375, 0.7812, 0.875, 0.8125, 0.8125, 0.8125, 0.875, 0.7812, 0.875, 0.7812, 0.8125, 0.8125, 0.75, 0.8125, 0.8125, 0.7812, 0.8125, 0.7812, 0.75, 0.8125, 0.6875, 0.8125, 0.75, 0.7812, 0.75, 0.7812, 0.6875, 0.8125, 0.625, 0.8125, 0.6875, 0.7812, 0.6875, 0.7812, 0.625, 0.7812, 0.75, 0.7812, 0.8125, 0.75, 0.8125, 0.75, 0.75, 0.7812, 0.6875, 0.7812, 0.75, 0.75, 0.75, 0.75, 0.6875, 0.7812, 0.625, 0.7812, 0.6875, 0.75, 0.6875, 0.75, 0.625, 0.7812, 0.5625, 0.7812, 0.625, 0.75, 0.625, 0.75, 0.5625, 0.7812, 0.5, 0.7812, 0.5625, 0.75, 0.5625, 0.75, 0.5, 0.7812, 0.9375, 0.7656, 1.0, 0.75, 0.9375, 0.7812, 0.875, 0.7812, 0.9375, 0.75, 0.9375, 0.75, 0.875, 0.7812, 0.8125, 0.7812, 0.875, 0.75, 0.875, 0.75, 0.8125])
me_sphere.use_remesh_fix_poles = True
me_sphere.use_remesh_preserve_attributes = False
me_sphere.update()

# ---- objects
ob_light = bpy.data.objects.new('Light', light_light)
ob_camera = bpy.data.objects.new('Camera', cam_camera)
ob_sphere = bpy.data.objects.new('Sphere', me_sphere)

# ---- transforms, parenting, visibility, modifiers, constraints
ob_light.location = (4.076, 1.005, 5.904)
ob_light.rotation_euler = (0.6503, 0.05522, 1.866)
ob_light.lock_rotations_4d = False
ob_light.empty_display_type = 'ARROWS'
ob_light.color = (0.0, 0.0, 0.0, 0.0)
ob_light.lineart.crease_threshold = 0.0
ob_camera.location = (7.359, -6.926, 4.958)
ob_camera.rotation_euler = (1.109, 0.0, 0.8149)
ob_camera.lock_rotations_4d = False
ob_camera.empty_display_type = 'ARROWS'
ob_camera.color = (0.0, 0.0, 0.0, 0.0)
ob_camera.display_type = 'WIRE'
ob_camera.lineart.crease_threshold = 0.0
ob_sphere.location = (0.0, 0.0, 0.0)
ob_sphere.scale = (0.4929, 0.4926, 0.5212)

# ---- collection membership
col_collection.objects.link(ob_light)
col_collection.objects.link(ob_camera)
col_collection.objects.link(ob_sphere)

# ---- scene / render settings (as saved in the file)
scene.camera = ob_camera
scene.frame_start = 1; scene.frame_end = 250; scene.frame_set(1)
scene.render.engine = 'BLENDER_EEVEE_NEXT'
scene.cycles.use_denoising = False
scene.cycles.samples = 128
scene.cycles.sampling_pattern = 'TABULATED_SOBOL'
scene.cycles.use_adaptive_sampling = False
scene.cycles.use_light_tree = False
scene.view_settings.view_transform = 'Filmic'
bpy.context.view_layer.update()
